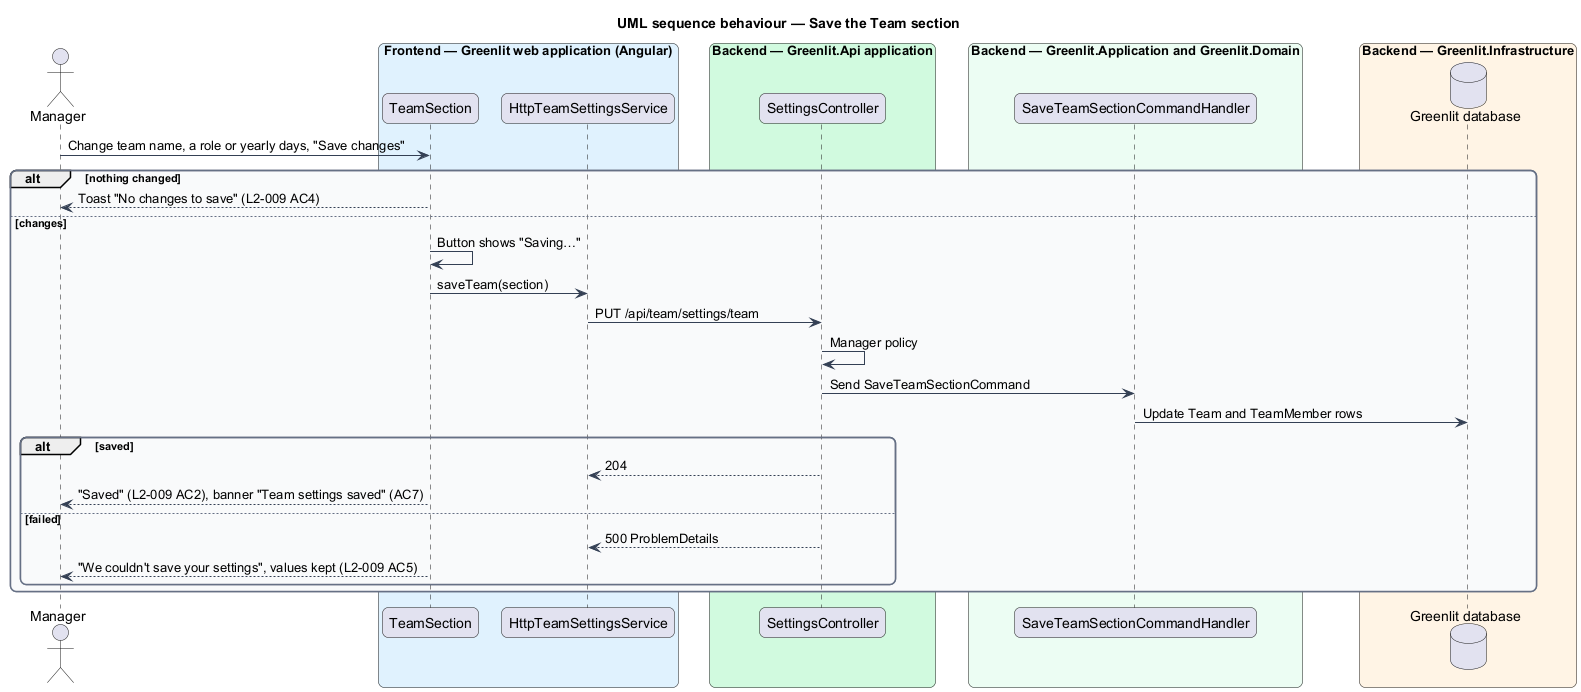

The diagram above was rendered by PlantUML. Its source (embedded in the PNG):
@startuml
title UML sequence behaviour — Save the Team section
skinparam backgroundColor #FFFFFF
skinparam shadowing false
skinparam roundcorner 12
skinparam defaultFontName Arial
skinparam ArrowColor #344054
skinparam rectangle {
  BorderColor #344054
  FontColor #101828
}
skinparam package {
  BorderColor #667085
  FontColor #101828
  BackgroundColor #F9FAFB
}
actor "Manager" as actor
box "Frontend — Greenlit web application (Angular)" #E0F2FE
  participant "TeamSection" as section
  participant "HttpTeamSettingsService" as client
end box
box "Backend — Greenlit.Api application" #D1FADF
  participant "SettingsController" as ctrl
end box
box "Backend — Greenlit.Application and Greenlit.Domain" #ECFDF3
  participant "SaveTeamSectionCommandHandler" as handler
end box
box "Backend — Greenlit.Infrastructure" #FFF4E5
  database "Greenlit database" as db
end box
actor -> section : Change team name, a role or yearly days, "Save changes"
alt nothing changed
  section --> actor : Toast "No changes to save" (L2-009 AC4)
else changes
  section -> section : Button shows "Saving…"
  section -> client : saveTeam(section)
  client -> ctrl : PUT /api/team/settings/team
  ctrl -> ctrl : Manager policy
  ctrl -> handler : Send SaveTeamSectionCommand
  handler -> db : Update Team and TeamMember rows
  alt saved
    ctrl --> client : 204
    section --> actor : "Saved" (L2-009 AC2), banner "Team settings saved" (AC7)
  else failed
    ctrl --> client : 500 ProblemDetails
    section --> actor : "We couldn't save your settings", values kept (L2-009 AC5)
  end
end
@enduml